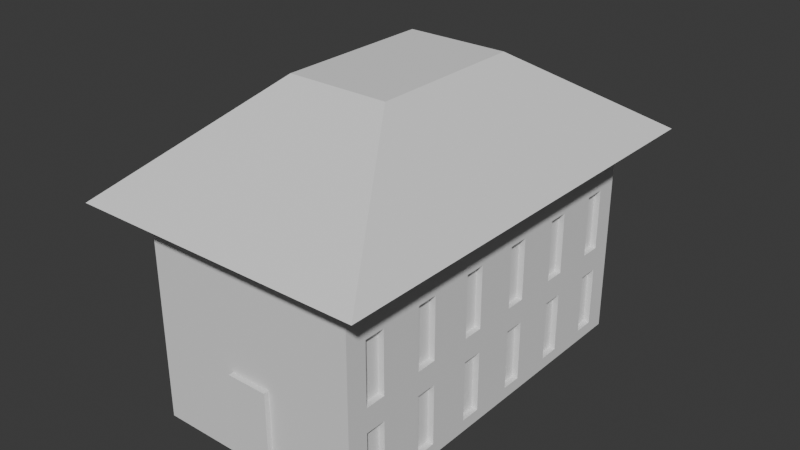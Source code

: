 # Source: undervisning.hus.blend  (saved by Blender 4.4.32; exported with 4.5.12 LTS)
import bpy
from mathutils import Matrix  # noqa: F401  (used for matrix-valued properties, if any)

bpy.ops.wm.read_factory_settings(use_empty=True)
scene = bpy.context.scene
scene.name = 'Scene'

# ---- collections
col_collection = bpy.data.collections.new('Collection'); scene.collection.children.link(col_collection)

# ---- world
world_world = bpy.data.worlds.new('World'); scene.world = world_world
world_world.use_nodes = True; world_world.node_tree.nodes.clear()
_N = world_world.node_tree.nodes; _L = world_world.node_tree.links
n0 = _N.new('ShaderNodeOutputWorld'); n0.name = 'World Output'; n0.location = (300, 300)
n1 = _N.new('ShaderNodeBackground'); n1.name = 'Background'; n1.location = (10, 300)
n1.inputs[0].default_value = (0.05088, 0.05088, 0.05088, 1.0)
_L.new(n1.outputs[0], n0.inputs[0])
n0.is_active_output = True
world_world.color = (0.05088, 0.05088, 0.05088)
world_world.sun_shadow_jitter_overblur = 0.0

# ---- meshes
me_cube_001 = bpy.data.meshes.new('Cube.001')
me_cube_001.from_pydata([(-1.0, 1.0, -1.0), (-1.0, 1.0, 1.0), (1.0, 1.0, -1.0), (1.0, 1.0, 1.0), (-1.0, 1.0, 1.0), (-1.0, 1.0, -1.0), (1.0, 1.0, -1.0), (1.0, 1.0, 1.0), (-1.355, 1.184, 1.0), (1.355, 1.184, 1.0), (-0.4745, 0.4145, 1.862), (0.4745, 0.4145, 1.862), (-1.0, 0.0, -1.0), (-1.0, 0.0, 1.0), (1.0, 0.0, -1.0), (1.0, 0.0, 1.0), (-1.355, 0.0, 1.0), (1.355, 0.0, 1.0), (-0.4745, 0.0, 1.862), (0.4745, 0.0, 1.862), (-1.0, 1.0, -0.2063), (1.0, 1.0, -0.2063), (-1.0, 1.0, -0.2063), (1.0, 1.0, -0.2063), (1.0, 0.0, -0.2063), (-1.0, 0.0, -0.2063), (0.1938, 1.0, -1.0), (-0.1938, 1.0, -1.0), (-0.1938, 1.0, 1.0), (0.1938, 1.0, 1.0), (0.1938, 1.0, -1.0), (-0.1938, 1.0, -1.0), (-0.1938, 1.0, 1.0), (0.1938, 1.0, 1.0), (-0.2627, 1.184, 1.0), (0.2627, 1.184, 1.0), (-0.09196, 0.4145, 1.862), (0.09196, 0.4145, 1.862), (-0.09196, 0.0, 1.862), (0.09196, 0.0, 1.862), (0.1938, 0.0, -1.0), (-0.1938, 0.0, -1.0), (-0.1938, 1.0, -0.2063), (0.1938, 1.0, -0.2063), (0.1938, 1.026, -1.0), (-0.1938, 1.026, -1.0), (-0.1938, 1.026, -0.2063), (0.1938, 1.026, -0.2063), (-1.0, 0.3333, 1.0), (-1.0, 0.6667, 1.0), (1.0, 0.3333, -1.0), (1.0, 0.6667, -1.0), (-1.355, 0.3946, 1.0), (-1.355, 0.7893, 1.0), (-0.4745, 0.1382, 1.862), (-0.4745, 0.2763, 1.862), (-1.0, 0.6667, -1.0), (-1.0, 0.3333, -1.0), (1.0, 0.6667, 1.0), (1.0, 0.3333, 1.0), (1.355, 0.7893, 1.0), (1.355, 0.3946, 1.0), (0.4745, 0.2763, 1.862), (0.4745, 0.1382, 1.862), (1.0, 0.6667, -0.2063), (1.0, 0.3333, -0.2063), (-1.0, 0.3333, -0.2063), (-1.0, 0.6667, -0.2063), (-0.1938, 0.6667, -1.0), (-0.1938, 0.3333, -1.0), (0.1938, 0.6667, -1.0), (0.1938, 0.3333, -1.0), (0.09196, 0.2763, 1.862), (0.09196, 0.1382, 1.862), (-0.09196, 0.2763, 1.862), (-0.09196, 0.1382, 1.862), (-1.0, 1.0, 0.5959), (1.0, 1.0, 0.5959), (-1.0, 1.0, 0.5959), (1.0, 1.0, 0.5959), (1.0, 0.0, 0.5959), (-1.0, 0.0, 0.5959), (-0.1938, 1.0, 0.5959), (0.1938, 1.0, 0.5959), (1.0, 0.6667, 0.5959), (1.0, 0.3333, 0.5959), (-1.0, 0.3333, 0.5959), (-1.0, 0.6667, 0.5959), (1.0, 0.2212, 0.708), (1.0, 0.2212, 0.8879), (1.0, 0.1121, 0.8879), (1.0, 0.1121, 0.708), (1.0, 0.2212, -0.8879), (1.0, 0.2212, -0.3184), (1.0, 0.1121, -0.3184), (1.0, 0.1121, -0.8879), (1.0, 0.8879, -0.8879), (1.0, 0.8879, -0.3184), (1.0, 0.7788, -0.3184), (1.0, 0.7788, -0.8879), (1.0, 0.5546, -0.8879), (1.0, 0.5546, -0.3184), (1.0, 0.4454, -0.3184), (1.0, 0.4454, -0.8879), (1.0, 0.8879, 0.708), (1.0, 0.8879, 0.8879), (1.0, 0.7788, 0.8879), (1.0, 0.7788, 0.708), (1.0, 0.5546, 0.708), (1.0, 0.5546, 0.8879), (1.0, 0.4454, 0.8879), (1.0, 0.4454, 0.708), (1.0, 0.5546, -0.09426), (1.0, 0.5546, 0.4838), (1.0, 0.4454, 0.4838), (1.0, 0.4454, -0.09426), (1.0, 0.8879, -0.09426), (1.0, 0.8879, 0.4838), (1.0, 0.7788, 0.4838), (1.0, 0.7788, -0.09426), (1.0, 0.2212, -0.09426), (1.0, 0.2212, 0.4838), (1.0, 0.1121, 0.4838), (1.0, 0.1121, -0.09426), (0.9424, 0.1121, -0.3184), (0.9424, 0.1121, -0.8879), (0.9424, 0.1121, 0.4838), (0.9424, 0.1121, -0.09426), (0.9424, 0.1121, 0.8879), (0.9424, 0.1121, 0.708), (0.9424, 0.2212, 0.8879), (0.9424, 0.2212, 0.708), (0.9424, 0.2212, -0.3184), (0.9424, 0.2212, -0.8879), (0.9424, 0.8879, -0.3184), (0.9424, 0.8879, -0.8879), (0.9424, 0.7788, -0.8879), (0.9424, 0.7788, -0.3184), (0.9424, 0.5546, -0.3184), (0.9424, 0.5546, -0.8879), (0.9424, 0.4454, -0.8879), (0.9424, 0.4454, -0.3184), (0.9424, 0.8879, 0.8879), (0.9424, 0.8879, 0.708), (0.9424, 0.7788, 0.708), (0.9424, 0.7788, 0.8879), (0.9424, 0.5546, 0.8879), (0.9424, 0.5546, 0.708), (0.9424, 0.4454, 0.708), (0.9424, 0.4454, 0.8879), (0.9424, 0.5546, 0.4838), (0.9424, 0.5546, -0.09426), (0.9424, 0.4454, -0.09426), (0.9424, 0.4454, 0.4838), (0.9424, 0.8879, 0.4838), (0.9424, 0.8879, -0.09426), (0.9424, 0.7788, -0.09426), (0.9424, 0.7788, 0.4838), (0.9424, 0.2212, 0.4838), (0.9424, 0.2212, -0.09426)], [], [(87, 49, 1, 76), (29, 3, 7, 33), (58, 3, 9, 60), (83, 33, 7, 79), (76, 1, 4, 78), (21, 2, 6, 23), (27, 0, 5, 31), (28, 1, 8, 34), (34, 8, 10, 36), (60, 9, 11, 62), (75, 54, 18, 38), (52, 16, 18, 54), (121, 122, 126, 158), (48, 13, 16, 52), (71, 50, 14, 40), (103, 100, 139, 140), (77, 21, 23, 79), (0, 20, 22, 5), (30, 43, 23, 6), (56, 67, 20, 0), (5, 22, 42, 31), (31, 42, 46, 45), (57, 69, 41, 12), (69, 71, 40, 41), (63, 73, 39, 19), (73, 75, 38, 39), (9, 35, 37, 11), (35, 34, 36, 37), (3, 29, 35, 9), (29, 28, 34, 35), (2, 26, 30, 6), (26, 27, 31, 30), (78, 4, 32, 82), (82, 32, 33, 83), (1, 28, 32, 4), (28, 29, 33, 32), (45, 46, 47, 44), (30, 31, 45, 44), (43, 30, 44, 47), (42, 43, 47, 46), (37, 36, 74, 72), (72, 74, 75, 73), (11, 37, 72, 62), (62, 72, 73, 63), (27, 26, 70, 68), (68, 70, 71, 69), (0, 27, 68, 56), (56, 68, 69, 57), (12, 25, 66, 57), (57, 66, 67, 56), (94, 95, 125, 124), (123, 120, 159, 127), (26, 2, 51, 70), (70, 51, 50, 71), (1, 49, 53, 8), (49, 48, 52, 53), (114, 115, 152, 153), (100, 101, 138, 139), (8, 53, 55, 10), (53, 52, 54, 55), (36, 10, 55, 74), (74, 55, 54, 75), (17, 61, 63, 19), (61, 60, 62, 63), (15, 59, 61, 17), (59, 58, 60, 61), (81, 13, 48, 86), (86, 48, 49, 87), (66, 86, 87, 67), (25, 81, 86, 66), (120, 121, 158, 159), (93, 94, 124, 132), (42, 82, 83, 43), (22, 78, 82, 42), (3, 77, 79, 7), (113, 114, 153, 150), (20, 76, 78, 22), (43, 83, 79, 23), (67, 87, 76, 20), (85, 59, 89, 88), (59, 15, 90, 89), (15, 80, 91, 90), (80, 85, 88, 91), (50, 65, 93, 92), (65, 24, 94, 93), (24, 14, 95, 94), (14, 50, 92, 95), (2, 21, 97, 96), (21, 64, 98, 97), (64, 51, 99, 98), (51, 2, 96, 99), (51, 64, 101, 100), (64, 65, 102, 101), (65, 50, 103, 102), (50, 51, 100, 103), (77, 3, 105, 104), (3, 58, 106, 105), (58, 84, 107, 106), (84, 77, 104, 107), (84, 58, 109, 108), (58, 59, 110, 109), (59, 85, 111, 110), (85, 84, 108, 111), (64, 84, 113, 112), (84, 85, 114, 113), (85, 65, 115, 114), (65, 64, 112, 115), (21, 77, 117, 116), (77, 84, 118, 117), (84, 64, 119, 118), (64, 21, 116, 119), (65, 85, 121, 120), (85, 80, 122, 121), (80, 24, 123, 122), (24, 65, 120, 123), (131, 130, 128, 129), (133, 132, 124, 125), (135, 134, 137, 136), (139, 138, 141, 140), (143, 142, 145, 144), (147, 146, 149, 148), (151, 150, 153, 152), (155, 154, 157, 156), (159, 158, 126, 127), (101, 102, 141, 138), (108, 109, 146, 147), (88, 89, 130, 131), (102, 103, 140, 141), (111, 108, 147, 148), (91, 88, 131, 129), (109, 110, 149, 146), (89, 90, 128, 130), (116, 117, 154, 155), (96, 97, 134, 135), (110, 111, 148, 149), (119, 116, 155, 156), (99, 96, 135, 136), (117, 118, 157, 154), (97, 98, 137, 134), (104, 105, 142, 143), (118, 119, 156, 157), (98, 99, 136, 137), (122, 123, 127, 126), (107, 104, 143, 144), (105, 106, 145, 142), (112, 113, 150, 151), (90, 91, 129, 128), (92, 93, 132, 133), (106, 107, 144, 145), (115, 112, 151, 152), (95, 92, 133, 125)])
_uv = me_cube_001.uv_layers.new(name='UVMap')
_uv.uv.foreach_set('vector', [0.5803, 0.2083, 0.625, 0.2083, 0.625, 0.25, 0.5803, 0.25, 0.7083, 0.5, 0.625, 0.5, 0.625, 0.5, 0.7083, 0.5, 0.625, 0.5417, 0.625, 0.5, 0.625, 0.5, 0.625, 0.5417, 0.5803, 0.4167, 0.625, 0.4167, 0.625, 0.5, 0.5803, 0.5, 0.5803, 0.25, 0.625, 0.25, 0.625, 0.25, 0.5803, 0.25, 0.4742, 0.5, 0.375, 0.5, 0.375, 0.5, 0.4742, 0.5, 0.2083, 0.5, 0.125, 0.5, 0.125, 0.5, 0.2083, 0.5, 0.7917, 0.5, 0.875, 0.5, 0.875, 0.5, 0.7917, 0.5, 0.7917, 0.5, 0.875, 0.5, 0.875, 0.5, 0.7917, 0.5, 0.625, 0.5417, 0.625, 0.5, 0.625, 0.5, 0.625, 0.5417, 0.7917, 0.5833, 0.875, 0.5833, 0.875, 0.625, 0.7917, 0.625, 0.625, 0.1667, 0.625, 0.125, 0.625, 0.125, 0.625, 0.1667, 0.5655, 0.5973, 0.5655, 0.611, 0.5655, 0.611, 0.5655, 0.5973, 0.625, 0.1667, 0.625, 0.125, 0.625, 0.125, 0.625, 0.1667, 0.2917, 0.5833, 0.375, 0.5833, 0.375, 0.625, 0.2917, 0.625, 0.389, 0.5693, 0.389, 0.5557, 0.389, 0.5557, 0.389, 0.5693, 0.5803, 0.5, 0.4742, 0.5, 0.4742, 0.5, 0.5803, 0.5, 0.375, 0.25, 0.4742, 0.25, 0.4742, 0.25, 0.375, 0.25, 0.375, 0.4167, 0.4742, 0.4167, 0.4742, 0.5, 0.375, 0.5, 0.375, 0.2083, 0.4742, 0.2083, 0.4742, 0.25, 0.375, 0.25, 0.375, 0.25, 0.4742, 0.25, 0.4742, 0.3333, 0.375, 0.3333, 0.375, 0.3333, 0.4742, 0.3333, 0.4742, 0.3333, 0.375, 0.3333, 0.125, 0.5833, 0.2083, 0.5833, 0.2083, 0.625, 0.125, 0.625, 0.2083, 0.5833, 0.2917, 0.5833, 0.2917, 0.625, 0.2083, 0.625, 0.625, 0.5833, 0.7083, 0.5833, 0.7083, 0.625, 0.625, 0.625, 0.7083, 0.5833, 0.7917, 0.5833, 0.7917, 0.625, 0.7083, 0.625, 0.625, 0.5, 0.7083, 0.5, 0.7083, 0.5, 0.625, 0.5, 0.7083, 0.5, 0.7917, 0.5, 0.7917, 0.5, 0.7083, 0.5, 0.625, 0.5, 0.7083, 0.5, 0.7083, 0.5, 0.625, 0.5, 0.7083, 0.5, 0.7917, 0.5, 0.7917, 0.5, 0.7083, 0.5, 0.375, 0.5, 0.2917, 0.5, 0.2917, 0.5, 0.375, 0.5, 0.2917, 0.5, 0.2083, 0.5, 0.2083, 0.5, 0.2917, 0.5, 0.5803, 0.25, 0.625, 0.25, 0.625, 0.3333, 0.5803, 0.3333, 0.5803, 0.3333, 0.625, 0.3333, 0.625, 0.4167, 0.5803, 0.4167, 0.875, 0.5, 0.7917, 0.5, 0.7917, 0.5, 0.875, 0.5, 0.7917, 0.5, 0.7083, 0.5, 0.7083, 0.5, 0.7917, 0.5, 0.375, 0.3333, 0.4742, 0.3333, 0.4742, 0.4167, 0.375, 0.4167, 0.2917, 0.5, 0.2083, 0.5, 0.2083, 0.5, 0.2917, 0.5, 0.4742, 0.4167, 0.375, 0.4167, 0.375, 0.4167, 0.4742, 0.4167, 0.4742, 0.3333, 0.4742, 0.4167, 0.4742, 0.4167, 0.4742, 0.3333, 0.7083, 0.5, 0.7917, 0.5, 0.7917, 0.5417, 0.7083, 0.5417, 0.7083, 0.5417, 0.7917, 0.5417, 0.7917, 0.5833, 0.7083, 0.5833, 0.625, 0.5, 0.7083, 0.5, 0.7083, 0.5417, 0.625, 0.5417, 0.625, 0.5417, 0.7083, 0.5417, 0.7083, 0.5833, 0.625, 0.5833, 0.2083, 0.5, 0.2917, 0.5, 0.2917, 0.5417, 0.2083, 0.5417, 0.2083, 0.5417, 0.2917, 0.5417, 0.2917, 0.5833, 0.2083, 0.5833, 0.125, 0.5, 0.2083, 0.5, 0.2083, 0.5417, 0.125, 0.5417, 0.125, 0.5417, 0.2083, 0.5417, 0.2083, 0.5833, 0.125, 0.5833, 0.375, 0.125, 0.4742, 0.125, 0.4742, 0.1667, 0.375, 0.1667, 0.375, 0.1667, 0.4742, 0.1667, 0.4742, 0.2083, 0.375, 0.2083, 0.4602, 0.611, 0.389, 0.611, 0.389, 0.611, 0.4602, 0.611, 0.489, 0.611, 0.489, 0.5973, 0.489, 0.5973, 0.489, 0.611, 0.2917, 0.5, 0.375, 0.5, 0.375, 0.5417, 0.2917, 0.5417, 0.2917, 0.5417, 0.375, 0.5417, 0.375, 0.5833, 0.2917, 0.5833, 0.625, 0.25, 0.625, 0.2083, 0.625, 0.2083, 0.625, 0.25, 0.625, 0.2083, 0.625, 0.1667, 0.625, 0.1667, 0.625, 0.2083, 0.5655, 0.5693, 0.489, 0.5693, 0.489, 0.5693, 0.5655, 0.5693, 0.389, 0.5557, 0.4602, 0.5557, 0.4602, 0.5557, 0.389, 0.5557, 0.625, 0.25, 0.625, 0.2083, 0.625, 0.2083, 0.625, 0.25, 0.625, 0.2083, 0.625, 0.1667, 0.625, 0.1667, 0.625, 0.2083, 0.7917, 0.5, 0.875, 0.5, 0.875, 0.5417, 0.7917, 0.5417, 0.7917, 0.5417, 0.875, 0.5417, 0.875, 0.5833, 0.7917, 0.5833, 0.625, 0.625, 0.625, 0.5833, 0.625, 0.5833, 0.625, 0.625, 0.625, 0.5833, 0.625, 0.5417, 0.625, 0.5417, 0.625, 0.5833, 0.625, 0.625, 0.625, 0.5833, 0.625, 0.5833, 0.625, 0.625, 0.625, 0.5833, 0.625, 0.5417, 0.625, 0.5417, 0.625, 0.5833, 0.5803, 0.125, 0.625, 0.125, 0.625, 0.1667, 0.5803, 0.1667, 0.5803, 0.1667, 0.625, 0.1667, 0.625, 0.2083, 0.5803, 0.2083, 0.4742, 0.1667, 0.5803, 0.1667, 0.5803, 0.2083, 0.4742, 0.2083, 0.4742, 0.125, 0.5803, 0.125, 0.5803, 0.1667, 0.4742, 0.1667, 0.489, 0.5973, 0.5655, 0.5973, 0.5655, 0.5973, 0.489, 0.5973, 0.4602, 0.5973, 0.4602, 0.611, 0.4602, 0.611, 0.4602, 0.5973, 0.4742, 0.3333, 0.5803, 0.3333, 0.5803, 0.4167, 0.4742, 0.4167, 0.4742, 0.25, 0.5803, 0.25, 0.5803, 0.3333, 0.4742, 0.3333, 0.625, 0.5, 0.5803, 0.5, 0.5803, 0.5, 0.625, 0.5, 0.5655, 0.5557, 0.5655, 0.5693, 0.5655, 0.5693, 0.5655, 0.5557, 0.4742, 0.25, 0.5803, 0.25, 0.5803, 0.25, 0.4742, 0.25, 0.4742, 0.4167, 0.5803, 0.4167, 0.5803, 0.5, 0.4742, 0.5, 0.4742, 0.2083, 0.5803, 0.2083, 0.5803, 0.25, 0.4742, 0.25, 0.5803, 0.5833, 0.625, 0.5833, 0.6126, 0.5973, 0.5927, 0.5973, 0.625, 0.5833, 0.625, 0.625, 0.6126, 0.611, 0.6126, 0.5973, 0.625, 0.625, 0.5803, 0.625, 0.5927, 0.611, 0.6126, 0.611, 0.5803, 0.625, 0.5803, 0.5833, 0.5927, 0.5973, 0.5927, 0.611, 0.375, 0.5833, 0.4742, 0.5833, 0.4602, 0.5973, 0.389, 0.5973, 0.4742, 0.5833, 0.4742, 0.625, 0.4602, 0.611, 0.4602, 0.5973, 0.4742, 0.625, 0.375, 0.625, 0.389, 0.611, 0.4602, 0.611, 0.375, 0.625, 0.375, 0.5833, 0.389, 0.5973, 0.389, 0.611, 0.375, 0.5, 0.4742, 0.5, 0.4602, 0.514, 0.389, 0.514, 0.4742, 0.5, 0.4742, 0.5417, 0.4602, 0.5277, 0.4602, 0.514, 0.4742, 0.5417, 0.375, 0.5417, 0.389, 0.5277, 0.4602, 0.5277, 0.375, 0.5417, 0.375, 0.5, 0.389, 0.514, 0.389, 0.5277, 0.375, 0.5417, 0.4742, 0.5417, 0.4602, 0.5557, 0.389, 0.5557, 0.4742, 0.5417, 0.4742, 0.5833, 0.4602, 0.5693, 0.4602, 0.5557, 0.4742, 0.5833, 0.375, 0.5833, 0.389, 0.5693, 0.4602, 0.5693, 0.375, 0.5833, 0.375, 0.5417, 0.389, 0.5557, 0.389, 0.5693, 0.5803, 0.5, 0.625, 0.5, 0.6126, 0.514, 0.5927, 0.514, 0.625, 0.5, 0.625, 0.5417, 0.6126, 0.5277, 0.6126, 0.514, 0.625, 0.5417, 0.5803, 0.5417, 0.5927, 0.5277, 0.6126, 0.5277, 0.5803, 0.5417, 0.5803, 0.5, 0.5927, 0.514, 0.5927, 0.5277, 0.5803, 0.5417, 0.625, 0.5417, 0.6126, 0.5557, 0.5927, 0.5557, 0.625, 0.5417, 0.625, 0.5833, 0.6126, 0.5693, 0.6126, 0.5557, 0.625, 0.5833, 0.5803, 0.5833, 0.5927, 0.5693, 0.6126, 0.5693, 0.5803, 0.5833, 0.5803, 0.5417, 0.5927, 0.5557, 0.5927, 0.5693, 0.4742, 0.5417, 0.5803, 0.5417, 0.5655, 0.5557, 0.489, 0.5557, 0.5803, 0.5417, 0.5803, 0.5833, 0.5655, 0.5693, 0.5655, 0.5557, 0.5803, 0.5833, 0.4742, 0.5833, 0.489, 0.5693, 0.5655, 0.5693, 0.4742, 0.5833, 0.4742, 0.5417, 0.489, 0.5557, 0.489, 0.5693, 0.4742, 0.5, 0.5803, 0.5, 0.5655, 0.514, 0.489, 0.514, 0.5803, 0.5, 0.5803, 0.5417, 0.5655, 0.5277, 0.5655, 0.514, 0.5803, 0.5417, 0.4742, 0.5417, 0.489, 0.5277, 0.5655, 0.5277, 0.4742, 0.5417, 0.4742, 0.5, 0.489, 0.514, 0.489, 0.5277, 0.4742, 0.5833, 0.5803, 0.5833, 0.5655, 0.5973, 0.489, 0.5973, 0.5803, 0.5833, 0.5803, 0.625, 0.5655, 0.611, 0.5655, 0.5973, 0.5803, 0.625, 0.4742, 0.625, 0.489, 0.611, 0.5655, 0.611, 0.4742, 0.625, 0.4742, 0.5833, 0.489, 0.5973, 0.489, 0.611, 0.5927, 0.5973, 0.6126, 0.5973, 0.6126, 0.611, 0.5927, 0.611, 0.389, 0.5973, 0.4602, 0.5973, 0.4602, 0.611, 0.389, 0.611, 0.389, 0.514, 0.4602, 0.514, 0.4602, 0.5277, 0.389, 0.5277, 0.389, 0.5557, 0.4602, 0.5557, 0.4602, 0.5693, 0.389, 0.5693, 0.5927, 0.514, 0.6126, 0.514, 0.6126, 0.5277, 0.5927, 0.5277, 0.5927, 0.5557, 0.6126, 0.5557, 0.6126, 0.5693, 0.5927, 0.5693, 0.489, 0.5557, 0.5655, 0.5557, 0.5655, 0.5693, 0.489, 0.5693, 0.489, 0.514, 0.5655, 0.514, 0.5655, 0.5277, 0.489, 0.5277, 0.489, 0.5973, 0.5655, 0.5973, 0.5655, 0.611, 0.489, 0.611, 0.4602, 0.5557, 0.4602, 0.5693, 0.4602, 0.5693, 0.4602, 0.5557, 0.5927, 0.5557, 0.6126, 0.5557, 0.6126, 0.5557, 0.5927, 0.5557, 0.5927, 0.5973, 0.6126, 0.5973, 0.6126, 0.5973, 0.5927, 0.5973, 0.4602, 0.5693, 0.389, 0.5693, 0.389, 0.5693, 0.4602, 0.5693, 0.5927, 0.5693, 0.5927, 0.5557, 0.5927, 0.5557, 0.5927, 0.5693, 0.5927, 0.611, 0.5927, 0.5973, 0.5927, 0.5973, 0.5927, 0.611, 0.6126, 0.5557, 0.6126, 0.5693, 0.6126, 0.5693, 0.6126, 0.5557, 0.6126, 0.5973, 0.6126, 0.611, 0.6126, 0.611, 0.6126, 0.5973, 0.489, 0.514, 0.5655, 0.514, 0.5655, 0.514, 0.489, 0.514, 0.389, 0.514, 0.4602, 0.514, 0.4602, 0.514, 0.389, 0.514, 0.6126, 0.5693, 0.5927, 0.5693, 0.5927, 0.5693, 0.6126, 0.5693, 0.489, 0.5277, 0.489, 0.514, 0.489, 0.514, 0.489, 0.5277, 0.389, 0.5277, 0.389, 0.514, 0.389, 0.514, 0.389, 0.5277, 0.5655, 0.514, 0.5655, 0.5277, 0.5655, 0.5277, 0.5655, 0.514, 0.4602, 0.514, 0.4602, 0.5277, 0.4602, 0.5277, 0.4602, 0.514, 0.5927, 0.514, 0.6126, 0.514, 0.6126, 0.514, 0.5927, 0.514, 0.5655, 0.5277, 0.489, 0.5277, 0.489, 0.5277, 0.5655, 0.5277, 0.4602, 0.5277, 0.389, 0.5277, 0.389, 0.5277, 0.4602, 0.5277, 0.5655, 0.611, 0.489, 0.611, 0.489, 0.611, 0.5655, 0.611, 0.5927, 0.5277, 0.5927, 0.514, 0.5927, 0.514, 0.5927, 0.5277, 0.6126, 0.514, 0.6126, 0.5277, 0.6126, 0.5277, 0.6126, 0.514, 0.489, 0.5557, 0.5655, 0.5557, 0.5655, 0.5557, 0.489, 0.5557, 0.6126, 0.611, 0.5927, 0.611, 0.5927, 0.611, 0.6126, 0.611, 0.389, 0.5973, 0.4602, 0.5973, 0.4602, 0.5973, 0.389, 0.5973, 0.6126, 0.5277, 0.5927, 0.5277, 0.5927, 0.5277, 0.6126, 0.5277, 0.489, 0.5693, 0.489, 0.5557, 0.489, 0.5557, 0.489, 0.5693, 0.389, 0.611, 0.389, 0.5973, 0.389, 0.5973, 0.389, 0.611])
me_cube_001.update()

# ---- objects
ob_cube = bpy.data.objects.new('Cube', me_cube_001)

# ---- transforms, parenting, visibility, modifiers, constraints
ob_cube.location = (0.0, 0.0, 0.0)
ob_cube.scale = (1.0, 1.77, 1.0)
_m = ob_cube.modifiers.new('Mirror', 'MIRROR')
_m.use_axis = (False, True, False)
_m.use_clip = True

# ---- collection membership
col_collection.objects.link(ob_cube)

# ---- scene / render settings (as saved in the file)
scene.frame_start = 1; scene.frame_end = 250; scene.frame_set(1)
scene.render.engine = 'BLENDER_EEVEE_NEXT'
bpy.context.view_layer.update()

# ---- added for rendering (the .blend has no active camera and no usable light): camera, sun
cam_auto = bpy.data.cameras.new('AutoCamera')
cam_auto.lens = 50.0
cam_auto.sensor_width = 36.0
cam_auto.clip_end = 1000.0
ob_auto_camera = bpy.data.objects.new('AutoCamera', cam_auto)
scene.collection.objects.link(ob_auto_camera)
ob_auto_camera.location = (5.32384, -6.38861, 4.69001)
ob_auto_camera.rotation_euler = (1.09748, -7.21219e-08, 0.694738)
scene.camera = ob_auto_camera
light_auto_sun = bpy.data.lights.new('AutoSun', 'SUN')
light_auto_sun.energy = 3.0
light_auto_sun.angle = 0.0523599
ob_auto_sun = bpy.data.objects.new('AutoSun', light_auto_sun)
scene.collection.objects.link(ob_auto_sun)
ob_auto_sun.rotation_euler = (0.872665, 0.174533, 0.523599)
bpy.context.view_layer.update()

